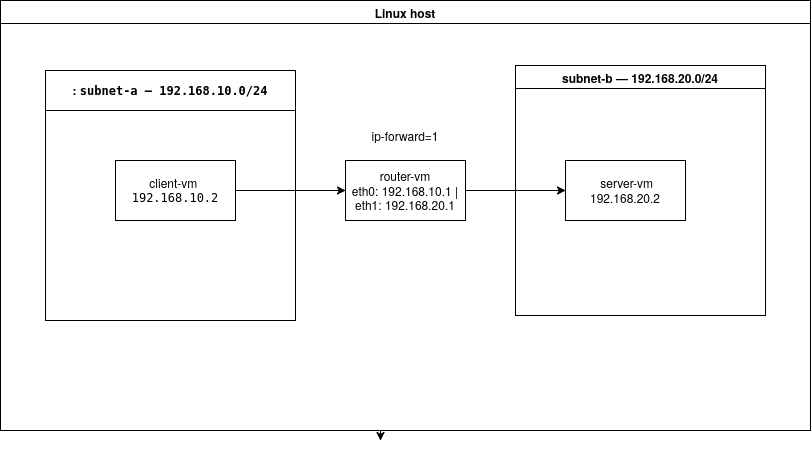

The diagram above was exported from draw.io. Its source (the exported page's mxGraphModel, read from the mxfile embedded in the PNG):
<mxGraphModel dx="2260" dy="834" grid="1" gridSize="10" guides="1" tooltips="1" connect="1" arrows="1" fold="1" page="1" pageScale="1" pageWidth="850" pageHeight="1100" math="0" shadow="0">
  <root>
    <mxCell id="0" />
    <mxCell id="1" parent="0" />
    <mxCell id="RGcuFt3TpgGJnNzF_ywb-11" edge="1" parent="1" source="RGcuFt3TpgGJnNzF_ywb-1" style="edgeStyle=orthogonalEdgeStyle;rounded=0;orthogonalLoop=1;jettySize=auto;html=1;exitX=1;exitY=0.5;exitDx=0;exitDy=0;" target="RGcuFt3TpgGJnNzF_ywb-2">
      <mxGeometry relative="1" as="geometry" />
    </mxCell>
    <mxCell id="RGcuFt3TpgGJnNzF_ywb-1" parent="1" style="whiteSpace=wrap;html=1;" value="client-vm&amp;nbsp;&lt;br&gt;&lt;code class=&quot;bg-text-200/5 border border-0.5 border-border-300 text-danger-000 whitespace-pre-wrap rounded-[0.4rem] px-1 py-px text-[0.9rem]&quot;&gt;192.168.10.2&lt;/code&gt;" vertex="1">
      <mxGeometry height="60" width="120" x="10" y="220" as="geometry" />
    </mxCell>
    <mxCell id="RGcuFt3TpgGJnNzF_ywb-5" edge="1" parent="1" source="RGcuFt3TpgGJnNzF_ywb-2" style="edgeStyle=orthogonalEdgeStyle;rounded=0;orthogonalLoop=1;jettySize=auto;html=1;exitX=1;exitY=0.5;exitDx=0;exitDy=0;entryX=0;entryY=0.5;entryDx=0;entryDy=0;" target="RGcuFt3TpgGJnNzF_ywb-3">
      <mxGeometry relative="1" as="geometry" />
    </mxCell>
    <mxCell id="RGcuFt3TpgGJnNzF_ywb-2" parent="1" style="whiteSpace=wrap;html=1;" value="router-vm&lt;br&gt;eth0: 192.168.10.1 | eth1: 192.168.20.1" vertex="1">
      <mxGeometry height="60" width="120" x="240" y="220" as="geometry" />
    </mxCell>
    <mxCell id="RGcuFt3TpgGJnNzF_ywb-3" parent="1" style="whiteSpace=wrap;html=1;" value="&amp;nbsp;server-vm&lt;div&gt;192.168.20.2&lt;/div&gt;" vertex="1">
      <mxGeometry height="60" width="120" x="460" y="220" as="geometry" />
    </mxCell>
    <mxCell id="RGcuFt3TpgGJnNzF_ywb-9" parent="1" style="swimlane;whiteSpace=wrap;html=1;startSize=40;" value=": &lt;code class=&quot;bg-text-200/5 border border-0.5 border-border-300 text-danger-000 whitespace-pre-wrap rounded-[0.4rem] px-1 py-px text-[0.9rem]&quot;&gt;subnet-a — 192.168.10.0/24&lt;/code&gt;" vertex="1">
      <mxGeometry height="250" width="250" x="-60" y="130" as="geometry" />
    </mxCell>
    <mxCell id="RGcuFt3TpgGJnNzF_ywb-12" parent="1" style="swimlane;whiteSpace=wrap;html=1;" value="subnet-b — 192.168.20.0/24" vertex="1">
      <mxGeometry height="250" width="250" x="410" y="125" as="geometry" />
    </mxCell>
    <mxCell id="RGcuFt3TpgGJnNzF_ywb-13" parent="1" style="swimlane;whiteSpace=wrap;html=1;" value="Linux host" vertex="1">
      <mxGeometry height="430" width="810" x="-105" y="60" as="geometry" />
    </mxCell>
    <mxCell id="RGcuFt3TpgGJnNzF_ywb-15" parent="RGcuFt3TpgGJnNzF_ywb-13" style="text;html=1;whiteSpace=wrap;strokeColor=none;fillColor=none;align=center;verticalAlign=middle;rounded=0;" value="ip-forward=1" vertex="1">
      <mxGeometry height="30" width="100" x="355" y="120" as="geometry" />
    </mxCell>
    <mxCell id="RGcuFt3TpgGJnNzF_ywb-14" edge="1" parent="1" source="RGcuFt3TpgGJnNzF_ywb-13" style="edgeStyle=orthogonalEdgeStyle;rounded=0;orthogonalLoop=1;jettySize=auto;html=1;exitX=0.5;exitY=1;exitDx=0;exitDy=0;">
      <mxGeometry relative="1" as="geometry">
        <mxPoint x="275" y="500" as="targetPoint" />
      </mxGeometry>
    </mxCell>
  </root>
</mxGraphModel>